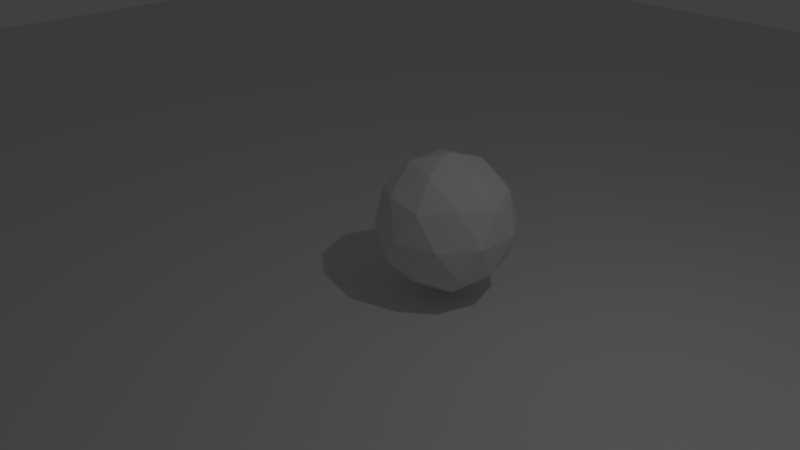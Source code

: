 # Source: physics_intro.blend  (saved by Blender 2.78.0; exported with 4.5.12 LTS)
import bpy
from mathutils import Matrix  # noqa: F401  (used for matrix-valued properties, if any)

bpy.ops.wm.read_factory_settings(use_empty=True)
scene = bpy.context.scene
scene.name = 'Scene'

# ---- collections
col_collection_1 = bpy.data.collections.new('Collection 1'); scene.collection.children.link(col_collection_1)

# ---- materials (node trees are filled in below, after node groups)
mat_material = bpy.data.materials.new('Material')
mat_material.alpha_threshold = 0.0
mat_material.use_transparent_shadow = False
mat_material.roughness = 0.5
mat_material.line_color = (0.0, 0.0, 0.0, 1.0)

# ---- material node trees

# ---- world
world_world = bpy.data.worlds.new('World'); scene.world = world_world
world_world.color = (0.05088, 0.05088, 0.05088)
world_world.use_sun_shadow = False
world_world.sun_shadow_jitter_overblur = 0.0
world_world.cycles.sampling_method = 'MANUAL'

# ---- cameras
cam_camera = bpy.data.cameras.new('Camera')
cam_camera.clip_end = 100.0
cam_camera.lens = 35.0
cam_camera.sensor_width = 32.0
cam_camera.sensor_height = 18.0
cam_camera.ortho_scale = 7.314
cam_camera.dof.focus_distance = 0.0
cam_camera.dof.aperture_fstop = 128.0

# ---- lights
light_lamp = bpy.data.lights.new('Lamp', 'POINT')
light_lamp.transmission_factor = 0.0
light_lamp.cutoff_distance = 30.0
light_lamp.energy = 100.0
light_lamp.shadow_buffer_clip_start = 1.001
light_lamp.shadow_soft_size = 0.1
light_lamp.shadow_maximum_resolution = 0.006
light_lamp.use_absolute_resolution = True

# ---- meshes
me_plane = bpy.data.meshes.new('Plane')
me_plane.from_pydata([(-1.0, -1.0, 0.0), (1.0, -1.0, 0.0), (-1.0, 1.0, 0.0), (1.0, 1.0, 0.0)], [], [(0, 1, 3, 2)])
me_plane.use_remesh_preserve_volume = False
me_plane.use_remesh_preserve_attributes = False
me_plane.use_mirror_vertex_groups = False
me_plane.update()
me_icosphere = bpy.data.meshes.new('Icosphere')
me_icosphere.from_pydata([(0.0, 0.0, -1.0), (0.7236, -0.5257, -0.4472), (-0.2764, -0.8506, -0.4472), (-0.8944, 0.0, -0.4472), (-0.2764, 0.8506, -0.4472), (0.7236, 0.5257, -0.4472), (0.2764, -0.8506, 0.4472), (-0.7236, -0.5257, 0.4472), (-0.7236, 0.5257, 0.4472), (0.2764, 0.8506, 0.4472), (0.8944, 0.0, 0.4472), (0.0, 0.0, 1.0), (-0.1625, -0.5, -0.8507), (0.4253, -0.309, -0.8507), (0.2629, -0.809, -0.5257), (0.8506, 0.0, -0.5257), (0.4253, 0.309, -0.8507), (-0.5257, 0.0, -0.8507), (-0.6882, -0.5, -0.5257), (-0.1625, 0.5, -0.8507), (-0.6882, 0.5, -0.5257), (0.2629, 0.809, -0.5257), (0.9511, -0.309, 0.0), (0.9511, 0.309, 0.0), (0.0, -1.0, 0.0), (0.5878, -0.809, 0.0), (-0.9511, -0.309, 0.0), (-0.5878, -0.809, 0.0), (-0.5878, 0.809, 0.0), (-0.9511, 0.309, 0.0), (0.5878, 0.809, 0.0), (0.0, 1.0, 0.0), (0.6882, -0.5, 0.5257), (-0.2629, -0.809, 0.5257), (-0.8506, 0.0, 0.5257), (-0.2629, 0.809, 0.5257), (0.6882, 0.5, 0.5257), (0.1625, -0.5, 0.8507), (0.5257, 0.0, 0.8507), (-0.4253, -0.309, 0.8507), (-0.4253, 0.309, 0.8507), (0.1625, 0.5, 0.8507)], [], [(0, 13, 12), (1, 13, 15), (0, 12, 17), (0, 17, 19), (0, 19, 16), (1, 15, 22), (2, 14, 24), (3, 18, 26), (4, 20, 28), (5, 21, 30), (1, 22, 25), (2, 24, 27), (3, 26, 29), (4, 28, 31), (5, 30, 23), (6, 32, 37), (7, 33, 39), (8, 34, 40), (9, 35, 41), (10, 36, 38), (38, 41, 11), (38, 36, 41), (36, 9, 41), (41, 40, 11), (41, 35, 40), (35, 8, 40), (40, 39, 11), (40, 34, 39), (34, 7, 39), (39, 37, 11), (39, 33, 37), (33, 6, 37), (37, 38, 11), (37, 32, 38), (32, 10, 38), (23, 36, 10), (23, 30, 36), (30, 9, 36), (31, 35, 9), (31, 28, 35), (28, 8, 35), (29, 34, 8), (29, 26, 34), (26, 7, 34), (27, 33, 7), (27, 24, 33), (24, 6, 33), (25, 32, 6), (25, 22, 32), (22, 10, 32), (30, 31, 9), (30, 21, 31), (21, 4, 31), (28, 29, 8), (28, 20, 29), (20, 3, 29), (26, 27, 7), (26, 18, 27), (18, 2, 27), (24, 25, 6), (24, 14, 25), (14, 1, 25), (22, 23, 10), (22, 15, 23), (15, 5, 23), (16, 21, 5), (16, 19, 21), (19, 4, 21), (19, 20, 4), (19, 17, 20), (17, 3, 20), (17, 18, 3), (17, 12, 18), (12, 2, 18), (15, 16, 5), (15, 13, 16), (13, 0, 16), (12, 14, 2), (12, 13, 14), (13, 1, 14)])
me_icosphere.use_remesh_preserve_volume = False
me_icosphere.use_remesh_preserve_attributes = False
me_icosphere.use_mirror_vertex_groups = False
me_icosphere.update()
me_cube = bpy.data.meshes.new('Cube')
me_cube.from_pydata([(1.0, 1.0, -1.0), (1.0, -1.0, -1.0), (-1.0, -1.0, -1.0), (-1.0, 1.0, -1.0), (1.0, 1.0, 1.0), (1.0, -1.0, 1.0), (-1.0, -1.0, 1.0), (-1.0, 1.0, 1.0)], [], [(0, 1, 2, 3), (4, 7, 6, 5), (0, 4, 5, 1), (1, 5, 6, 2), (2, 6, 7, 3), (4, 0, 3, 7)])
me_cube.materials.append(mat_material)
me_cube.use_remesh_preserve_volume = False
me_cube.use_remesh_preserve_attributes = False
me_cube.use_mirror_vertex_groups = False
me_cube.update()

# ---- objects
ob_plane = bpy.data.objects.new('Plane', me_plane)
ob_icosphere = bpy.data.objects.new('Icosphere', me_icosphere)
ob_cube = bpy.data.objects.new('Cube', me_cube)
ob_lamp = bpy.data.objects.new('Lamp', light_lamp)
ob_camera = bpy.data.objects.new('Camera', cam_camera)

# ---- transforms, parenting, visibility, modifiers, constraints
ob_plane.location = (0.0, 0.0, -1.148)
ob_plane.scale = (20.0, 20.0, 20.0)
ob_plane.lineart.crease_threshold = 0.0
ob_icosphere.location = (0.0, 1.426, 0.0)
ob_icosphere.lineart.crease_threshold = 0.0
ob_cube.location = (0.0, 0.0, 5.72)
ob_cube.lock_rotations_4d = False
ob_cube.empty_display_type = 'ARROWS'
ob_cube.lineart.crease_threshold = 0.0
ob_lamp.location = (4.076, 1.005, 5.904)
ob_lamp.rotation_euler = (0.6503, 0.05522, 1.866)
ob_lamp.lock_rotations_4d = False
ob_lamp.empty_display_type = 'ARROWS'
ob_lamp.color = (0.0, 0.0, 0.0, 0.0)
ob_lamp.lineart.crease_threshold = 0.0
ob_camera.location = (7.481, -6.508, 5.344)
ob_camera.rotation_euler = (1.109, 0.0, 0.8149)
ob_camera.lock_rotations_4d = False
ob_camera.empty_display_type = 'ARROWS'
ob_camera.color = (0.0, 0.0, 0.0, 0.0)
ob_camera.display_type = 'WIRE'
ob_camera.lineart.crease_threshold = 0.0

# ---- collection membership
col_collection_1.objects.link(ob_plane)
col_collection_1.objects.link(ob_icosphere)
col_collection_1.objects.link(ob_cube)
col_collection_1.objects.link(ob_lamp)
col_collection_1.objects.link(ob_camera)

# ---- scene / render settings (as saved in the file)
scene.camera = ob_camera
scene.frame_start = 1; scene.frame_end = 250; scene.frame_set(1)
scene.render.engine = 'BLENDER_EEVEE_NEXT'
scene.render.resolution_percentage = 50
scene.render.dither_intensity = 0.0
scene.cycles.use_denoising = False
scene.cycles.samples = 128
scene.cycles.sampling_pattern = 'TABULATED_SOBOL'
scene.cycles.light_sampling_threshold = 0.0
scene.cycles.use_adaptive_sampling = False
scene.cycles.use_light_tree = False
scene.cycles.blur_glossy = 0.0
scene.cycles.sample_clamp_indirect = 0.0
scene.view_settings.view_transform = 'Standard'
bpy.context.view_layer.update()
